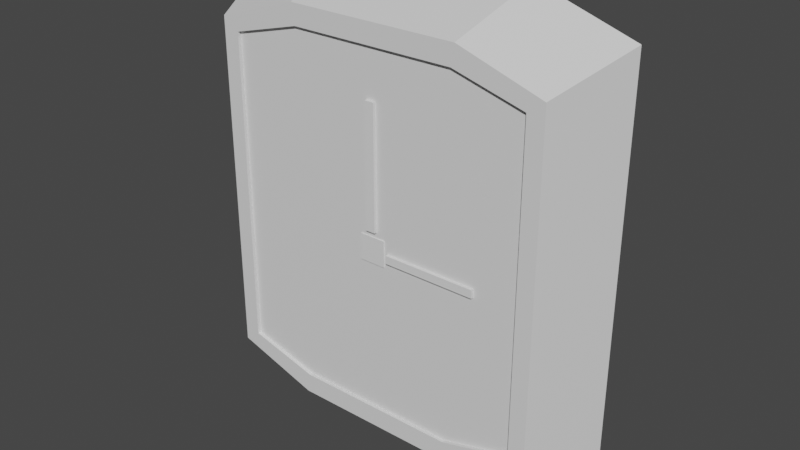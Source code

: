 # Source: WallClock.blend  (saved by Blender 3.4.6; exported with 4.5.12 LTS)
import bpy
from mathutils import Matrix  # noqa: F401  (used for matrix-valued properties, if any)

bpy.ops.wm.read_factory_settings(use_empty=True)
scene = bpy.context.scene
scene.name = 'Scene'

# ---- collections
col_collection = bpy.data.collections.new('Collection'); scene.collection.children.link(col_collection)
col_collection_2 = bpy.data.collections.new('Collection 2'); scene.collection.children.link(col_collection_2)

# ---- materials (node trees are filled in below, after node groups)
mat_material = bpy.data.materials.new('Material')
mat_material.alpha_threshold = 0.0
mat_material.use_transparent_shadow = False
mat_material.roughness = 0.5
mat_material.line_color = (0.0, 0.0, 0.0, 1.0)

# ---- material node trees
mat_material.use_nodes = True; mat_material.node_tree.nodes.clear()
_N = mat_material.node_tree.nodes; _L = mat_material.node_tree.links
n0 = _N.new('ShaderNodeOutputMaterial'); n0.name = 'Material Output'; n0.location = (300, 300)
n1 = _N.new('ShaderNodeBsdfPrincipled'); n1.name = 'Principled BSDF'; n1.location = (10, 300)
n1.distribution = 'GGX'
n1.subsurface_method = 'RANDOM_WALK_SKIN'
n1.inputs[3].default_value = 1.45
n1.inputs[27].default_value = (0.0, 0.0, 0.0, 1.0)
n1.inputs[28].default_value = 1.0
_L.new(n1.outputs[0], n0.inputs[0])
n0.is_active_output = True

# ---- world
world_world = bpy.data.worlds.new('World'); scene.world = world_world
world_world.use_nodes = True; world_world.node_tree.nodes.clear()
_N = world_world.node_tree.nodes; _L = world_world.node_tree.links
n0 = _N.new('ShaderNodeOutputWorld'); n0.name = 'World Output'; n0.location = (300, 300)
n1 = _N.new('ShaderNodeBackground'); n1.name = 'Background'; n1.location = (10, 300)
n1.inputs[0].default_value = (0.05088, 0.05088, 0.05088, 1.0)
_L.new(n1.outputs[0], n0.inputs[0])
n0.is_active_output = True
world_world.color = (0.05088, 0.05088, 0.05088)
world_world.use_sun_shadow = False
world_world.sun_shadow_jitter_overblur = 0.0

# ---- meshes
me_cube = bpy.data.meshes.new('Cube')
me_cube.from_pydata([(1.0, 1.0, 1.0), (1.0, 1.0, -1.0), (1.0, -1.0, 1.0), (1.0, -1.0, -1.0), (-1.0, 1.0, 1.0), (-1.0, 1.0, -1.0), (-1.0, -1.0, 1.0), (-1.0, -1.0, -1.0), (1.0, 1.0, -0.5006), (1.0, -1.0, -0.5006), (-1.0, 1.0, -0.5006), (-1.0, -1.0, -0.5006), (-1.0, -1.0, 0.4998), (1.0, 1.0, 0.4998), (1.0, -1.0, 0.4998), (-1.0, 1.0, 0.4998), (0.5092, -1.0, -1.161), (0.5092, 1.0, 1.161), (0.5092, 1.0, -1.161), (0.5092, -1.0, 1.161), (0.5092, -1.0, -0.5006), (0.5092, 1.0, -0.5006), (0.5092, -1.0, 0.4998), (0.5092, 1.0, 0.4998), (-0.5, 1.0, -1.161), (-0.5, -1.0, 1.161), (-0.5, -1.0, -1.161), (-0.5, 1.0, 1.161), (-0.5, 1.0, -0.5006), (-0.5, -1.0, -0.5006), (-0.5, 1.0, 0.4998), (-0.5, -1.0, 0.4998)], [], [(27, 4, 6, 25), (31, 25, 6, 12), (12, 6, 4, 15), (18, 1, 3, 16), (13, 0, 2, 14), (23, 17, 0, 13), (13, 14, 9, 8), (11, 12, 15, 10), (31, 12, 11, 29), (30, 23, 21, 28), (9, 14, 22, 20), (27, 17, 23, 30), (19, 25, 31, 22), (10, 15, 30, 28), (28, 21, 18, 24), (26, 29, 11, 7), (7, 11, 10, 5), (1, 8, 9, 3), (18, 21, 8, 1), (27, 25, 19, 17), (18, 16, 26, 24), (31, 29, 20, 22), (3, 9, 20, 16), (0, 17, 19, 2), (14, 2, 19, 22), (5, 10, 28, 24), (5, 24, 26, 7), (15, 4, 27, 30), (20, 29, 26, 16), (23, 13, 8, 21)])
_uv = me_cube.uv_layers.new(name='UVMap')
_uv.uv.foreach_set('vector', [0.8125, 0.5, 0.875, 0.5, 0.875, 0.75, 0.8125, 0.75, 0.5625, 0.9375, 0.625, 0.9375, 0.625, 1.0, 0.5625, 1.0, 0.5625, 0.0, 0.625, 0.0, 0.625, 0.25, 0.5625, 0.25, 0.3136, 0.5, 0.375, 0.5, 0.375, 0.75, 0.3136, 0.75, 0.5625, 0.5, 0.625, 0.5, 0.625, 0.75, 0.5625, 0.75, 0.5625, 0.4386, 0.625, 0.4386, 0.625, 0.5, 0.5625, 0.5, 0.5625, 0.5, 0.5625, 0.75, 0.4374, 0.75, 0.4374, 0.5, 0.4374, 0.0, 0.5625, 0.0, 0.5625, 0.25, 0.4374, 0.25, 0.5625, 0.9375, 0.5625, 1.0, 0.4374, 1.0, 0.4374, 0.9375, 0.5625, 0.3125, 0.5625, 0.4386, 0.4374, 0.4386, 0.4374, 0.3125, 0.4374, 0.75, 0.5625, 0.75, 0.5625, 0.8114, 0.4374, 0.8114, 0.625, 0.3125, 0.625, 0.4386, 0.5625, 0.4386, 0.5625, 0.3125, 0.625, 0.8114, 0.625, 0.9375, 0.5625, 0.9375, 0.5625, 0.8114, 0.4374, 0.25, 0.5625, 0.25, 0.5625, 0.3125, 0.4374, 0.3125, 0.4374, 0.3125, 0.4374, 0.4386, 0.375, 0.4386, 0.375, 0.3125, 0.375, 0.9375, 0.4374, 0.9375, 0.4374, 1.0, 0.375, 1.0, 0.375, 0.0, 0.4374, 0.0, 0.4374, 0.25, 0.375, 0.25, 0.375, 0.5, 0.4374, 0.5, 0.4374, 0.75, 0.375, 0.75, 0.375, 0.4386, 0.4374, 0.4386, 0.4374, 0.5, 0.375, 0.5, 0.8125, 0.5, 0.8125, 0.75, 0.6864, 0.75, 0.6864, 0.5, 0.3136, 0.5, 0.3136, 0.75, 0.1875, 0.75, 0.1875, 0.5, 0.5625, 0.9375, 0.4374, 0.9375, 0.4374, 0.8114, 0.5625, 0.8114, 0.375, 0.75, 0.4374, 0.75, 0.4374, 0.8114, 0.375, 0.8114, 0.625, 0.5, 0.6864, 0.5, 0.6864, 0.75, 0.625, 0.75, 0.5625, 0.75, 0.625, 0.75, 0.625, 0.8114, 0.5625, 0.8114, 0.375, 0.25, 0.4374, 0.25, 0.4374, 0.3125, 0.375, 0.3125, 0.125, 0.5, 0.1875, 0.5, 0.1875, 0.75, 0.125, 0.75, 0.5625, 0.25, 0.625, 0.25, 0.625, 0.3125, 0.5625, 0.3125, 0.4374, 0.8114, 0.4374, 0.9375, 0.375, 0.9375, 0.375, 0.8114, 0.5625, 0.4386, 0.5625, 0.5, 0.4374, 0.5, 0.4374, 0.4386])
me_cube.materials.append(mat_material)
me_cube.use_mirror_vertex_groups = False
me_cube.update()
me_cube_001 = bpy.data.meshes.new('Cube.001')
me_cube_001.from_pydata([(1.168, 1.0, 1.169), (1.168, 1.0, -1.169), (1.0, -1.698, 1.0), (1.0, -1.698, -1.0), (-1.169, 1.0, 1.169), (-1.169, 1.0, -1.169), (-1.0, -1.698, 1.0), (-1.0, -1.698, -1.0), (0.5092, -1.698, -1.161), (0.5947, 1.0, 1.356), (0.5947, 1.0, -1.356), (0.5092, -1.698, 1.161), (-0.5848, 1.0, -1.356), (-0.5, -1.698, 1.161), (-0.5, -1.698, -1.161), (-0.5848, 1.0, 1.356), (0.922, 0.9285, 0.9434), (0.922, 0.9285, -0.9434), (0.9028, -1.698, 0.9296), (0.9028, -1.698, -0.9296), (-0.9221, 0.9285, 0.9432), (-0.9221, 0.9285, -0.9432), (-0.903, -1.698, 0.9293), (-0.903, -1.698, -0.9293), (0.4903, -1.698, -1.042), (0.4952, 0.9192, 1.073), (0.4952, 0.9192, -1.073), (0.4903, -1.698, 1.042), (-0.4863, 0.9191, -1.073), (-0.4814, -1.698, 1.042), (-0.4814, -1.698, -1.042), (-0.4863, 0.9191, 1.073)], [], [(15, 4, 6, 13), (10, 1, 3, 8), (7, 6, 4, 5), (1, 0, 2, 3), (10, 12, 15, 9), (5, 4, 15, 12), (1, 10, 9, 0), (15, 13, 11, 9), (10, 8, 14, 12), (0, 9, 11, 2), (5, 12, 14, 7), (31, 29, 22, 20), (26, 24, 19, 17), (23, 21, 20, 22), (17, 19, 18, 16), (26, 25, 31, 28), (21, 28, 31, 20), (17, 16, 25, 26), (31, 25, 27, 29), (26, 28, 30, 24), (16, 18, 27, 25), (21, 23, 30, 28), (13, 6, 22, 29), (8, 3, 19, 24), (6, 7, 23, 22), (3, 2, 18, 19), (14, 8, 24, 30), (2, 11, 27, 18), (11, 13, 29, 27), (7, 14, 30, 23)])
_uv = me_cube_001.uv_layers.new(name='UVMap')
_uv.uv.foreach_set('vector', [0.8125, 0.5, 0.875, 0.5, 0.875, 0.75, 0.8125, 0.75, 0.3136, 0.5, 0.375, 0.5, 0.375, 0.75, 0.3136, 0.75, 0.375, 0.0, 0.625, 0.0, 0.625, 0.25, 0.375, 0.25, 0.375, 0.5, 0.625, 0.5, 0.625, 0.75, 0.375, 0.75, 0.375, 0.4386, 0.375, 0.3125, 0.625, 0.3125, 0.625, 0.4386, 0.375, 0.25, 0.625, 0.25, 0.625, 0.3125, 0.375, 0.3125, 0.375, 0.5, 0.375, 0.4386, 0.625, 0.4386, 0.625, 0.5, 0.8125, 0.5, 0.8125, 0.75, 0.6864, 0.75, 0.6864, 0.5, 0.3136, 0.5, 0.3136, 0.75, 0.1875, 0.75, 0.1875, 0.5, 0.625, 0.5, 0.6864, 0.5, 0.6864, 0.75, 0.625, 0.75, 0.125, 0.5, 0.1875, 0.5, 0.1875, 0.75, 0.125, 0.75, 0.8125, 0.5, 0.8125, 0.75, 0.875, 0.75, 0.875, 0.5, 0.3136, 0.5, 0.3136, 0.75, 0.375, 0.75, 0.375, 0.5, 0.375, 0.0, 0.375, 0.25, 0.625, 0.25, 0.625, 0.0, 0.375, 0.5, 0.375, 0.75, 0.625, 0.75, 0.625, 0.5, 0.375, 0.4386, 0.625, 0.4386, 0.625, 0.3125, 0.375, 0.3125, 0.375, 0.25, 0.375, 0.3125, 0.625, 0.3125, 0.625, 0.25, 0.375, 0.5, 0.625, 0.5, 0.625, 0.4386, 0.375, 0.4386, 0.8125, 0.5, 0.6864, 0.5, 0.6864, 0.75, 0.8125, 0.75, 0.3136, 0.5, 0.1875, 0.5, 0.1875, 0.75, 0.3136, 0.75, 0.625, 0.5, 0.625, 0.75, 0.6864, 0.75, 0.6864, 0.5, 0.125, 0.5, 0.125, 0.75, 0.1875, 0.75, 0.1875, 0.5, 0.8125, 0.75, 0.875, 0.75, 0.875, 0.75, 0.8125, 0.75, 0.3136, 0.75, 0.375, 0.75, 0.375, 0.75, 0.3136, 0.75, 0.625, 0.0, 0.375, 0.0, 0.375, 0.0, 0.625, 0.0, 0.375, 0.75, 0.625, 0.75, 0.625, 0.75, 0.375, 0.75, 0.1875, 0.75, 0.3136, 0.75, 0.3136, 0.75, 0.1875, 0.75, 0.625, 0.75, 0.6864, 0.75, 0.6864, 0.75, 0.625, 0.75, 0.6864, 0.75, 0.8125, 0.75, 0.8125, 0.75, 0.6864, 0.75, 0.125, 0.75, 0.1875, 0.75, 0.1875, 0.75, 0.125, 0.75])
me_cube_001.materials.append(mat_material)
me_cube_001.use_mirror_vertex_groups = False
me_cube_001.update()
me_cube_002 = bpy.data.meshes.new('Cube.002')
me_cube_002.from_pydata([(-1.0, -1.0, -1.0), (-1.0, -1.0, 1.0), (-1.0, 1.0, -1.0), (-1.0, 1.0, 1.0), (1.0, -1.0, -1.0), (1.0, -1.0, 1.0), (1.0, 1.0, -1.0), (1.0, 1.0, 1.0)], [], [(0, 1, 3, 2), (2, 3, 7, 6), (6, 7, 5, 4), (4, 5, 1, 0), (2, 6, 4, 0), (7, 3, 1, 5)])
_uv = me_cube_002.uv_layers.new(name='UVMap')
_uv.uv.foreach_set('vector', [0.375, 0.0, 0.625, 0.0, 0.625, 0.25, 0.375, 0.25, 0.375, 0.25, 0.625, 0.25, 0.625, 0.5, 0.375, 0.5, 0.375, 0.5, 0.625, 0.5, 0.625, 0.75, 0.375, 0.75, 0.375, 0.75, 0.625, 0.75, 0.625, 1.0, 0.375, 1.0, 0.125, 0.5, 0.375, 0.5, 0.375, 0.75, 0.125, 0.75, 0.625, 0.5, 0.875, 0.5, 0.875, 0.75, 0.625, 0.75])
me_cube_002.update()
me_cube_003 = bpy.data.meshes.new('Cube.003')
me_cube_003.from_pydata([(-1.0, -1.0, -1.0), (-1.0, -1.0, 1.0), (-1.0, 1.0, -1.0), (-1.0, 1.0, 1.0), (1.0, -1.0, -1.0), (1.0, -1.0, 1.0), (1.0, 1.0, -1.0), (1.0, 1.0, 1.0)], [], [(0, 1, 3, 2), (2, 3, 7, 6), (6, 7, 5, 4), (4, 5, 1, 0), (2, 6, 4, 0), (7, 3, 1, 5)])
_uv = me_cube_003.uv_layers.new(name='UVMap')
_uv.uv.foreach_set('vector', [0.375, 0.0, 0.625, 0.0, 0.625, 0.25, 0.375, 0.25, 0.375, 0.25, 0.625, 0.25, 0.625, 0.5, 0.375, 0.5, 0.375, 0.5, 0.625, 0.5, 0.625, 0.75, 0.375, 0.75, 0.375, 0.75, 0.625, 0.75, 0.625, 1.0, 0.375, 1.0, 0.125, 0.5, 0.375, 0.5, 0.375, 0.75, 0.125, 0.75, 0.625, 0.5, 0.875, 0.5, 0.875, 0.75, 0.625, 0.75])
me_cube_003.update()
me_cube_005 = bpy.data.meshes.new('Cube.005')
me_cube_005.from_pydata([(-1.0, -1.0, -1.0), (-1.0, -1.0, 1.0), (-1.0, 1.0, -1.0), (-1.0, 1.0, 1.0), (1.0, -1.0, -1.0), (1.0, -1.0, 1.0), (1.0, 1.0, -1.0), (1.0, 1.0, 1.0)], [], [(0, 1, 3, 2), (2, 3, 7, 6), (6, 7, 5, 4), (4, 5, 1, 0), (2, 6, 4, 0), (7, 3, 1, 5)])
_uv = me_cube_005.uv_layers.new(name='UVMap')
_uv.uv.foreach_set('vector', [0.375, 0.0, 0.625, 0.0, 0.625, 0.25, 0.375, 0.25, 0.375, 0.25, 0.625, 0.25, 0.625, 0.5, 0.375, 0.5, 0.375, 0.5, 0.625, 0.5, 0.625, 0.75, 0.375, 0.75, 0.375, 0.75, 0.625, 0.75, 0.625, 1.0, 0.375, 1.0, 0.125, 0.5, 0.375, 0.5, 0.375, 0.75, 0.125, 0.75, 0.625, 0.5, 0.875, 0.5, 0.875, 0.75, 0.625, 0.75])
me_cube_005.update()

# ---- objects
ob_cube = bpy.data.objects.new('Cube', me_cube)
ob_cube_003 = bpy.data.objects.new('Cube.003', me_cube_001)
ob_cube_005 = bpy.data.objects.new('Cube.005', me_cube_002)
ob_cube_010 = bpy.data.objects.new('Cube.010', me_cube_003)
ob_cube_012 = bpy.data.objects.new('Cube.012', me_cube_005)

# ---- transforms, parenting, visibility, modifiers, constraints
ob_cube.location = (0.0, 0.0, 10.5)
ob_cube.scale = (1.098, 0.1937, 1.098)
ob_cube.lock_rotations_4d = False
ob_cube.empty_display_type = 'ARROWS'
ob_cube.lineart.crease_threshold = 0.0
ob_cube_003.location = (0.0, 0.1296, 10.5)
ob_cube_003.scale = (1.162, 0.2049, 1.162)
ob_cube_003.lock_rotations_4d = False
ob_cube_003.empty_display_type = 'ARROWS'
ob_cube_003.lineart.crease_threshold = 0.0
ob_cube_005.location = (0.0, -0.1119, 10.43)
ob_cube_005.scale = (0.08874, 0.08874, 0.08874)
ob_cube_010.location = (-0.003586, -0.06124, 10.97)
ob_cube_010.scale = (0.03204, 0.1521, 0.4126)
ob_cube_012.location = (0.4295, -0.06047, 10.41)
ob_cube_012.scale = (0.3163, 0.1521, 0.02749)

# ---- collection membership
col_collection.objects.link(ob_cube)
col_collection.objects.link(ob_cube_003)
col_collection.objects.link(ob_cube_005)
col_collection.objects.link(ob_cube_010)
col_collection.objects.link(ob_cube_012)

# ---- scene / render settings (as saved in the file)
scene.frame_start = 1; scene.frame_end = 250; scene.frame_set(1)
scene.render.engine = 'BLENDER_EEVEE_NEXT'
scene.cycles.sampling_pattern = 'TABULATED_SOBOL'
scene.cycles.use_light_tree = False
scene.view_settings.view_transform = 'Filmic'
bpy.context.view_layer.update()

# ---- added for rendering (the .blend has no active camera and no usable light): camera, sun
cam_auto = bpy.data.cameras.new('AutoCamera')
cam_auto.lens = 50.0
cam_auto.sensor_width = 36.0
cam_auto.clip_end = 1000.0
ob_auto_camera = bpy.data.objects.new('AutoCamera', cam_auto)
scene.collection.objects.link(ob_auto_camera)
ob_auto_camera.location = (3.88248, -4.60144, 13.6054)
ob_auto_camera.rotation_euler = (1.09748, -7.21219e-08, 0.694738)
scene.camera = ob_auto_camera
light_auto_sun = bpy.data.lights.new('AutoSun', 'SUN')
light_auto_sun.energy = 3.0
light_auto_sun.angle = 0.0523599
ob_auto_sun = bpy.data.objects.new('AutoSun', light_auto_sun)
scene.collection.objects.link(ob_auto_sun)
ob_auto_sun.rotation_euler = (0.872665, 0.174533, 0.523599)
bpy.context.view_layer.update()
